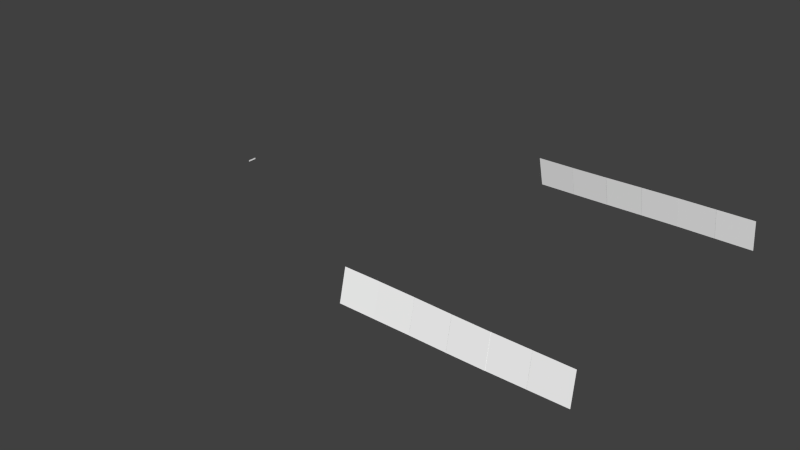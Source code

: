 # Source: immat.blend  (saved by Blender 2.79.0; exported with 4.5.12 LTS)
import bpy
from mathutils import Matrix  # noqa: F401  (used for matrix-valued properties, if any)

bpy.ops.wm.read_factory_settings(use_empty=True)
scene = bpy.context.scene
scene.name = 'Scene'

# ---- collections
col_collection_1 = bpy.data.collections.new('Collection 1'); scene.collection.children.link(col_collection_1)
col_collection_11 = bpy.data.collections.new('Collection 11'); scene.collection.children.link(col_collection_11)

# ---- materials (node trees are filled in below, after node groups)
mat_defaultwhite_007 = bpy.data.materials.new('DefaultWhite.007')
mat_defaultwhite_007.alpha_threshold = 0.0
mat_defaultwhite_007.use_transparent_shadow = False
mat_defaultwhite_007.diffuse_color = (1.0, 1.0, 1.0, 1.0)
mat_defaultwhite_007.specular_color = (0.5, 0.5, 0.5)
mat_defaultwhite_007.roughness = 0.5
mat_defaultwhite_007.specular_intensity = 1.0
mat_defaultwhite_006 = bpy.data.materials.new('DefaultWhite.006')
mat_defaultwhite_006.alpha_threshold = 0.0
mat_defaultwhite_006.use_transparent_shadow = False
mat_defaultwhite_006.diffuse_color = (1.0, 1.0, 1.0, 1.0)
mat_defaultwhite_006.specular_color = (0.5, 0.5, 0.5)
mat_defaultwhite_006.roughness = 0.5
mat_defaultwhite_006.specular_intensity = 1.0

# ---- node groups
ng_auto_smooth = bpy.data.node_groups.new('Auto Smooth', 'GeometryNodeTree')
_s = ng_auto_smooth.interface.new_socket(name='Geometry', in_out='OUTPUT', socket_type='NodeSocketGeometry')
_s = ng_auto_smooth.interface.new_socket(name='Geometry', in_out='INPUT', socket_type='NodeSocketGeometry')
_s = ng_auto_smooth.interface.new_socket(name='Angle', in_out='INPUT', socket_type='NodeSocketFloat')
_s.subtype = 'ANGLE'
_s.min_value = 0.0
_s.max_value = 3.142
ng_auto_smooth.is_modifier = True
_N = ng_auto_smooth.nodes; _L = ng_auto_smooth.links
n0 = _N.new('NodeGroupOutput'); n0.name = 'Group Output'; n0.location = (480, -100)
n1 = _N.new('NodeGroupInput'); n1.name = 'Group Input'; n1.location = (-420, -300)
n2 = _N.new('NodeGroupInput'); n2.name = 'Group Input.001'; n2.location = (-60, -100)
n3 = _N.new('GeometryNodeSetShadeSmooth'); n3.name = 'Set Shade Smooth'; n3.location = (120, -100)
n3.domain = 'EDGE'
n4 = _N.new('GeometryNodeSetShadeSmooth'); n4.name = 'Set Shade Smooth.001'; n4.location = (300, -100)
n5 = _N.new('GeometryNodeInputMeshEdgeAngle'); n5.name = 'Edge Angle'; n5.location = (-420, -220)
n6 = _N.new('GeometryNodeInputEdgeSmooth'); n6.name = 'Is Edge Smooth'; n6.location = (-60, -160)
n7 = _N.new('GeometryNodeInputShadeSmooth'); n7.name = 'Is Face Smooth'; n7.location = (-240, -340)
n8 = _N.new('FunctionNodeBooleanMath'); n8.name = 'Boolean Math'; n8.location = (-60, -220)
n9 = _N.new('FunctionNodeCompare'); n9.name = 'Compare'; n9.location = (-240, -180)
n9.operation = 'LESS_EQUAL'
_L.new(n5.outputs[0], n9.inputs[0])
_L.new(n4.outputs[0], n0.inputs[0])
_L.new(n1.outputs[1], n9.inputs[1])
_L.new(n9.outputs[0], n8.inputs[0])
_L.new(n7.outputs[0], n8.inputs[1])
_L.new(n2.outputs[0], n3.inputs[0])
_L.new(n6.outputs[0], n3.inputs[1])
_L.new(n3.outputs[0], n4.inputs[0])
_L.new(n8.outputs[0], n3.inputs[2])
n0.is_active_output = True

# ---- material node trees

# ---- world
world_world = bpy.data.worlds.new('World'); scene.world = world_world
world_world.color = (0.05088, 0.05088, 0.05088)
world_world.use_sun_shadow = False
world_world.sun_shadow_jitter_overblur = 0.0
world_world.cycles.sampling_method = 'NONE'
world_world.cycles.sample_map_resolution = 256

# ---- meshes
me_imatpanel6 = bpy.data.meshes.new('ImatPanel6')
me_imatpanel6.from_pydata([(0.0, 0.005986, 0.00564), (0.0, -0.005986, 0.00564), (0.0, -0.005986, -0.00564), (0.0, 0.005986, -0.00564)], [], [(3, 0, 1, 2)])
_uv = me_imatpanel6.uv_layers.new(name='UVMap')
_uv.uv.foreach_set('vector', [0.02246, 0.875, -0.001953, 0.875, -0.001953, 0.1875, 0.02246, 0.1875])
me_imatpanel6.materials.append(mat_defaultwhite_007)
me_imatpanel6.use_remesh_preserve_volume = False
me_imatpanel6.use_remesh_preserve_attributes = False
me_imatpanel6.use_mirror_vertex_groups = False
me_imatpanel6.update()
me_imatpanel5 = bpy.data.meshes.new('ImatPanel5')
me_imatpanel5.from_pydata([(0.0, 0.005986, -0.00564), (0.0, 0.005986, 0.00564), (0.0, -0.005986, 0.00564), (0.0, -0.005986, -0.00564)], [], [(0, 1, 2, 3)])
_uv = me_imatpanel5.uv_layers.new(name='UVMap')
_uv.uv.foreach_set('vector', [0.02246, 0.875, -0.001953, 0.875, -0.001953, 0.1875, 0.02246, 0.1875])
me_imatpanel5.materials.append(mat_defaultwhite_007)
me_imatpanel5.use_remesh_preserve_volume = False
me_imatpanel5.use_remesh_preserve_attributes = False
me_imatpanel5.use_mirror_vertex_groups = False
me_imatpanel5.update()
me_imatpanel4 = bpy.data.meshes.new('ImatPanel4')
me_imatpanel4.from_pydata([(0.0, 0.005986, -0.00564), (0.0, 0.005986, 0.00564), (0.0, -0.005986, 0.00564), (0.0, -0.005986, -0.00564)], [], [(0, 1, 2, 3)])
_uv = me_imatpanel4.uv_layers.new(name='UVMap')
_uv.uv.foreach_set('vector', [0.02246, 0.875, -0.001953, 0.875, -0.001953, 0.1875, 0.02246, 0.1875])
me_imatpanel4.materials.append(mat_defaultwhite_007)
me_imatpanel4.use_remesh_preserve_volume = False
me_imatpanel4.use_remesh_preserve_attributes = False
me_imatpanel4.use_mirror_vertex_groups = False
me_imatpanel4.update()
me_imatpanel3 = bpy.data.meshes.new('ImatPanel3')
me_imatpanel3.from_pydata([(0.0, 0.005986, -0.00564), (0.0, 0.005986, 0.00564), (0.0, -0.005986, 0.00564), (0.0, -0.005986, -0.00564)], [], [(0, 1, 2, 3)])
_uv = me_imatpanel3.uv_layers.new(name='UVMap')
_uv.uv.foreach_set('vector', [0.02246, 0.875, -0.001953, 0.875, -0.001953, 0.1875, 0.02246, 0.1875])
me_imatpanel3.materials.append(mat_defaultwhite_007)
me_imatpanel3.use_remesh_preserve_volume = False
me_imatpanel3.use_remesh_preserve_attributes = False
me_imatpanel3.use_mirror_vertex_groups = False
me_imatpanel3.update()
me_imatpanel2 = bpy.data.meshes.new('ImatPanel2')
me_imatpanel2.from_pydata([(0.0, 0.005986, -0.00564), (0.0, 0.005986, 0.00564), (0.0, -0.005986, 0.00564), (0.0, -0.005986, -0.00564)], [], [(0, 1, 2, 3)])
_uv = me_imatpanel2.uv_layers.new(name='UVMap')
_uv.uv.foreach_set('vector', [0.02246, 0.875, -0.001953, 0.875, -0.001953, 0.1875, 0.02246, 0.1875])
me_imatpanel2.materials.append(mat_defaultwhite_007)
me_imatpanel2.use_remesh_preserve_volume = False
me_imatpanel2.use_remesh_preserve_attributes = False
me_imatpanel2.use_mirror_vertex_groups = False
me_imatpanel2.update()
me_imatpanel1 = bpy.data.meshes.new('ImatPanel1')
me_imatpanel1.from_pydata([(0.0, 0.005986, -0.00564), (0.0, -0.005986, -0.00564), (0.0, 0.005986, 0.00564), (0.0, -0.005986, 0.00564)], [], [(0, 2, 3, 1)])
_uv = me_imatpanel1.uv_layers.new(name='UVMap')
_uv.uv.foreach_set('vector', [0.02246, 0.875, -0.001953, 0.875, -0.001953, 0.1875, 0.02246, 0.1875])
me_imatpanel1.materials.append(mat_defaultwhite_007)
me_imatpanel1.use_remesh_preserve_volume = False
me_imatpanel1.use_remesh_preserve_attributes = False
me_imatpanel1.use_mirror_vertex_groups = False
me_imatpanel1.update()
me_imatfuselager6 = bpy.data.meshes.new('ImatFuselageR6')
me_imatfuselager6.from_pydata([(0.1268, -0.1071, -0.02769), (-0.1268, 0.1071, 0.02769), (0.1268, 0.1071, 0.02394), (-0.1268, -0.1071, -0.02394)], [], [(2, 0, 3, 1)])
me_imatfuselager6.polygons.foreach_set('use_smooth', [True] * 1)
_uv = me_imatfuselager6.uv_layers.new(name='UVMap')
_uv.uv.foreach_set('vector', [-0.001953, 0.875, -0.001953, 0.1875, 0.02246, 0.1875, 0.02246, 0.875])
me_imatfuselager6.materials.append(mat_defaultwhite_006)
me_imatfuselager6.use_remesh_preserve_volume = False
me_imatfuselager6.use_remesh_preserve_attributes = False
me_imatfuselager6.use_mirror_vertex_groups = False
me_imatfuselager6.update()
me_imatfuselager5 = bpy.data.meshes.new('ImatFuselageR5')
me_imatfuselager5.from_pydata([(-0.1268, -0.1071, -0.02298), (0.1268, -0.1071, -0.02673), (-0.1268, 0.1071, 0.02864), (0.1268, 0.1071, 0.02107)], [], [(0, 2, 3, 1)])
me_imatfuselager5.polygons.foreach_set('use_smooth', [True] * 1)
_uv = me_imatfuselager5.uv_layers.new(name='UVMap')
_uv.uv.foreach_set('vector', [0.02246, 0.1875, 0.02246, 0.875, -0.001953, 0.875, -0.001953, 0.1875])
me_imatfuselager5.materials.append(mat_defaultwhite_006)
me_imatfuselager5.use_remesh_preserve_volume = False
me_imatfuselager5.use_remesh_preserve_attributes = False
me_imatfuselager5.use_mirror_vertex_groups = False
me_imatfuselager5.update()
me_imatfuselager4 = bpy.data.meshes.new('ImatFuselageR4')
me_imatfuselager4.from_pydata([(-0.1268, -0.1071, -0.01999), (0.1268, -0.1071, -0.02571), (-0.1268, 0.1071, 0.0278), (0.1268, 0.1071, 0.01789)], [], [(0, 2, 3, 1)])
me_imatfuselager4.polygons.foreach_set('use_smooth', [True] * 1)
_uv = me_imatfuselager4.uv_layers.new(name='UVMap')
_uv.uv.foreach_set('vector', [0.02246, 0.1875, 0.02246, 0.875, -0.001953, 0.875, -0.001953, 0.1875])
me_imatfuselager4.materials.append(mat_defaultwhite_006)
me_imatfuselager4.use_remesh_preserve_volume = False
me_imatfuselager4.use_remesh_preserve_attributes = False
me_imatfuselager4.use_mirror_vertex_groups = False
me_imatfuselager4.update()
me_imatfuselager3 = bpy.data.meshes.new('ImatFuselageR3')
me_imatfuselager3.from_pydata([(0.1268, -0.1071, -0.02263), (-0.1268, -0.1071, -0.01887), (-0.1268, 0.1071, 0.02472), (0.1268, 0.1071, 0.01677)], [], [(3, 0, 1, 2)])
me_imatfuselager3.polygons.foreach_set('use_smooth', [True] * 1)
_uv = me_imatfuselager3.uv_layers.new(name='UVMap')
_uv.uv.foreach_set('vector', [-0.001953, 0.875, -0.001953, 0.1875, 0.02246, 0.1875, 0.02246, 0.875])
me_imatfuselager3.materials.append(mat_defaultwhite_006)
me_imatfuselager3.use_remesh_preserve_volume = False
me_imatfuselager3.use_remesh_preserve_attributes = False
me_imatfuselager3.use_mirror_vertex_groups = False
me_imatfuselager3.update()
me_imatfuselager2 = bpy.data.meshes.new('ImatFuselageR2')
me_imatfuselager2.from_pydata([(0.1268, -0.1071, -0.01849), (-0.1268, -0.1071, -0.01881), (0.1268, 0.1071, 0.01671), (-0.1268, 0.1071, 0.02059)], [], [(0, 1, 3, 2)])
me_imatfuselager2.polygons.foreach_set('use_smooth', [True] * 1)
_uv = me_imatfuselager2.uv_layers.new(name='UVMap')
_uv.uv.foreach_set('vector', [-0.001953, 0.1875, 0.02246, 0.1875, 0.02246, 0.875, -0.001953, 0.875])
me_imatfuselager2.materials.append(mat_defaultwhite_006)
me_imatfuselager2.use_remesh_preserve_volume = False
me_imatfuselager2.use_remesh_preserve_attributes = False
me_imatfuselager2.use_mirror_vertex_groups = False
me_imatfuselager2.update()
me_imatfuselager1 = bpy.data.meshes.new('ImatFuselageR1')
me_imatfuselager1.from_pydata([(0.1268, 0.1071, 0.01462), (-0.1268, -0.1071, -0.01671), (0.1268, -0.1071, -0.01639), (-0.1268, 0.1071, 0.01849)], [], [(3, 0, 2, 1)])
me_imatfuselager1.polygons.foreach_set('use_smooth', [True] * 1)
_uv = me_imatfuselager1.uv_layers.new(name='UVMap')
_uv.uv.foreach_set('vector', [0.02246, 0.875, -0.001953, 0.875, -0.001953, 0.1875, 0.02246, 0.1875])
me_imatfuselager1.materials.append(mat_defaultwhite_006)
me_imatfuselager1.use_remesh_preserve_volume = False
me_imatfuselager1.use_remesh_preserve_attributes = False
me_imatfuselager1.use_mirror_vertex_groups = False
me_imatfuselager1.update()
me_imatfuselagel6 = bpy.data.meshes.new('ImatFuselageL6')
me_imatfuselagel6.from_pydata([(0.1268, 0.1071, -0.01462), (-0.1268, -0.1071, 0.01671), (0.1268, -0.1071, 0.01639), (-0.1268, 0.1071, -0.01849)], [], [(2, 0, 3, 1)])
me_imatfuselagel6.polygons.foreach_set('use_smooth', [True] * 1)
_uv = me_imatfuselagel6.uv_layers.new(name='UVMap')
_uv.uv.foreach_set('vector', [0.02246, 0.1875, 0.02246, 0.875, -0.001953, 0.875, -0.001953, 0.1875])
me_imatfuselagel6.materials.append(mat_defaultwhite_006)
me_imatfuselagel6.use_remesh_preserve_volume = False
me_imatfuselagel6.use_remesh_preserve_attributes = False
me_imatfuselagel6.use_mirror_vertex_groups = False
me_imatfuselagel6.update()
me_imatfuselagel5 = bpy.data.meshes.new('ImatFuselageL5')
me_imatfuselagel5.from_pydata([(0.1268, -0.1071, 0.01849), (-0.1268, -0.1071, 0.01881), (0.1268, 0.1071, -0.01671), (-0.1268, 0.1071, -0.02059)], [], [(0, 2, 3, 1)])
me_imatfuselagel5.polygons.foreach_set('use_smooth', [True] * 1)
_uv = me_imatfuselagel5.uv_layers.new(name='UVMap')
_uv.uv.foreach_set('vector', [0.02246, 0.1875, 0.02246, 0.875, -0.001953, 0.875, -0.001953, 0.1875])
me_imatfuselagel5.materials.append(mat_defaultwhite_006)
me_imatfuselagel5.use_remesh_preserve_volume = False
me_imatfuselagel5.use_remesh_preserve_attributes = False
me_imatfuselagel5.use_mirror_vertex_groups = False
me_imatfuselagel5.update()
me_imatfuselagel4 = bpy.data.meshes.new('ImatFuselageL4')
me_imatfuselagel4.from_pydata([(0.1268, -0.1071, 0.02263), (-0.1268, -0.1071, 0.01887), (-0.1268, 0.1071, -0.02472), (0.1268, 0.1071, -0.01677)], [], [(1, 0, 3, 2)])
me_imatfuselagel4.polygons.foreach_set('use_smooth', [True] * 1)
_uv = me_imatfuselagel4.uv_layers.new(name='UVMap')
_uv.uv.foreach_set('vector', [-0.001953, 0.1875, 0.02246, 0.1875, 0.02246, 0.875, -0.001953, 0.875])
me_imatfuselagel4.materials.append(mat_defaultwhite_006)
me_imatfuselagel4.use_remesh_preserve_volume = False
me_imatfuselagel4.use_remesh_preserve_attributes = False
me_imatfuselagel4.use_mirror_vertex_groups = False
me_imatfuselagel4.update()
me_imatfuselagel3 = bpy.data.meshes.new('ImatFuselageL3')
me_imatfuselagel3.from_pydata([(-0.1268, -0.1071, 0.01999), (0.1268, -0.1071, 0.02571), (-0.1268, 0.1071, -0.0278), (0.1268, 0.1071, -0.01789)], [], [(0, 1, 3, 2)])
me_imatfuselagel3.polygons.foreach_set('use_smooth', [True] * 1)
_uv = me_imatfuselagel3.uv_layers.new(name='UVMap')
_uv.uv.foreach_set('vector', [-0.001953, 0.1875, 0.02246, 0.1875, 0.02246, 0.875, -0.001953, 0.875])
me_imatfuselagel3.materials.append(mat_defaultwhite_006)
me_imatfuselagel3.use_remesh_preserve_volume = False
me_imatfuselagel3.use_remesh_preserve_attributes = False
me_imatfuselagel3.use_mirror_vertex_groups = False
me_imatfuselagel3.update()
me_imatfuselagel2 = bpy.data.meshes.new('ImatFuselageL2')
me_imatfuselagel2.from_pydata([(-0.1268, -0.1071, 0.02298), (0.1268, -0.1071, 0.02673), (-0.1268, 0.1071, -0.02864), (0.1268, 0.1071, -0.02107)], [], [(0, 1, 3, 2)])
me_imatfuselagel2.polygons.foreach_set('use_smooth', [True] * 1)
_uv = me_imatfuselagel2.uv_layers.new(name='UVMap')
_uv.uv.foreach_set('vector', [-0.001953, 0.1875, 0.02246, 0.1875, 0.02246, 0.875, -0.001953, 0.875])
me_imatfuselagel2.materials.append(mat_defaultwhite_006)
me_imatfuselagel2.use_remesh_preserve_volume = False
me_imatfuselagel2.use_remesh_preserve_attributes = False
me_imatfuselagel2.use_mirror_vertex_groups = False
me_imatfuselagel2.update()
me_imatfuselagel1 = bpy.data.meshes.new('ImatFuselageL1')
me_imatfuselagel1.from_pydata([(0.1268, -0.1071, 0.02769), (-0.1268, 0.1071, -0.02769), (0.1268, 0.1071, -0.02394), (-0.1268, -0.1071, 0.02394)], [], [(3, 0, 2, 1)])
me_imatfuselagel1.polygons.foreach_set('use_smooth', [True] * 1)
_uv = me_imatfuselagel1.uv_layers.new(name='UVMap')
_uv.uv.foreach_set('vector', [-0.001953, 0.1875, 0.02246, 0.1875, 0.02246, 0.875, -0.001953, 0.875])
me_imatfuselagel1.materials.append(mat_defaultwhite_006)
me_imatfuselagel1.use_remesh_preserve_volume = False
me_imatfuselagel1.use_remesh_preserve_attributes = False
me_imatfuselagel1.use_mirror_vertex_groups = False
me_imatfuselagel1.update()

# ---- objects
ob_imatpanel6 = bpy.data.objects.new('ImatPanel6', me_imatpanel6)
ob_imatpanel5 = bpy.data.objects.new('ImatPanel5', me_imatpanel5)
ob_imatpanel4 = bpy.data.objects.new('ImatPanel4', me_imatpanel4)
ob_imatpanel3 = bpy.data.objects.new('ImatPanel3', me_imatpanel3)
ob_imatpanel2 = bpy.data.objects.new('ImatPanel2', me_imatpanel2)
ob_imatpanel1 = bpy.data.objects.new('ImatPanel1', me_imatpanel1)
ob_imatfuselager6 = bpy.data.objects.new('ImatFuselageR6', me_imatfuselager6)
ob_imatfuselager5 = bpy.data.objects.new('ImatFuselageR5', me_imatfuselager5)
ob_imatfuselager4 = bpy.data.objects.new('ImatFuselageR4', me_imatfuselager4)
ob_imatfuselager3 = bpy.data.objects.new('ImatFuselageR3', me_imatfuselager3)
ob_imatfuselager2 = bpy.data.objects.new('ImatFuselageR2', me_imatfuselager2)
ob_imatfuselager1 = bpy.data.objects.new('ImatFuselageR1', me_imatfuselager1)
ob_imatfuselagel6 = bpy.data.objects.new('ImatFuselageL6', me_imatfuselagel6)
ob_imatfuselagel5 = bpy.data.objects.new('ImatFuselageL5', me_imatfuselagel5)
ob_imatfuselagel4 = bpy.data.objects.new('ImatFuselageL4', me_imatfuselagel4)
ob_imatfuselagel3 = bpy.data.objects.new('ImatFuselageL3', me_imatfuselagel3)
ob_imatfuselagel2 = bpy.data.objects.new('ImatFuselageL2', me_imatfuselagel2)
ob_imatfuselagel1 = bpy.data.objects.new('ImatFuselageL1', me_imatfuselagel1)

# ---- transforms, parenting, visibility, modifiers, constraints
ob_imatpanel6.location = (-9.392, 0.5335, -1.357)
ob_imatpanel6.rotation_euler = (1.571, -0.0, 0.0)
ob_imatpanel6.show_transparent = True
ob_imatpanel6.lineart.crease_threshold = 0.0
_m = ob_imatpanel6.modifiers.new('Auto Smooth', 'NODES')
_m.node_group = ng_auto_smooth
_gi = [s.identifier for s in ng_auto_smooth.interface.items_tree if s.item_type == 'SOCKET' and s.in_out == 'INPUT']
_m[_gi[1]] = 3.142  # Angle
ob_imatpanel5.location = (-9.392, 0.5222, -1.357)
ob_imatpanel5.rotation_euler = (1.571, -0.0, 0.0)
ob_imatpanel5.show_transparent = True
ob_imatpanel5.lineart.crease_threshold = 0.0
_m = ob_imatpanel5.modifiers.new('Auto Smooth', 'NODES')
_m.node_group = ng_auto_smooth
_gi = [s.identifier for s in ng_auto_smooth.interface.items_tree if s.item_type == 'SOCKET' and s.in_out == 'INPUT']
_m[_gi[1]] = 3.142  # Angle
ob_imatpanel4.location = (-9.392, 0.5109, -1.357)
ob_imatpanel4.rotation_euler = (1.571, -0.0, 0.0)
ob_imatpanel4.show_transparent = True
ob_imatpanel4.lineart.crease_threshold = 0.0
_m = ob_imatpanel4.modifiers.new('Auto Smooth', 'NODES')
_m.node_group = ng_auto_smooth
_gi = [s.identifier for s in ng_auto_smooth.interface.items_tree if s.item_type == 'SOCKET' and s.in_out == 'INPUT']
_m[_gi[1]] = 3.142  # Angle
ob_imatpanel3.location = (-9.392, 0.4996, -1.357)
ob_imatpanel3.rotation_euler = (1.571, -0.0, 0.0)
ob_imatpanel3.show_transparent = True
ob_imatpanel3.lineart.crease_threshold = 0.0
_m = ob_imatpanel3.modifiers.new('Auto Smooth', 'NODES')
_m.node_group = ng_auto_smooth
_gi = [s.identifier for s in ng_auto_smooth.interface.items_tree if s.item_type == 'SOCKET' and s.in_out == 'INPUT']
_m[_gi[1]] = 3.142  # Angle
ob_imatpanel2.location = (-9.392, 0.4884, -1.357)
ob_imatpanel2.rotation_euler = (1.571, -0.0, 0.0)
ob_imatpanel2.show_transparent = True
ob_imatpanel2.lineart.crease_threshold = 0.0
_m = ob_imatpanel2.modifiers.new('Auto Smooth', 'NODES')
_m.node_group = ng_auto_smooth
_gi = [s.identifier for s in ng_auto_smooth.interface.items_tree if s.item_type == 'SOCKET' and s.in_out == 'INPUT']
_m[_gi[1]] = 3.142  # Angle
ob_imatpanel1.location = (-9.392, 0.4771, -1.357)
ob_imatpanel1.rotation_euler = (1.571, -0.0, 0.0)
ob_imatpanel1.show_transparent = True
ob_imatpanel1.lineart.crease_threshold = 0.0
_m = ob_imatpanel1.modifiers.new('Auto Smooth', 'NODES')
_m.node_group = ng_auto_smooth
_gi = [s.identifier for s in ng_auto_smooth.interface.items_tree if s.item_type == 'SOCKET' and s.in_out == 'INPUT']
_m[_gi[1]] = 3.142  # Angle
ob_imatfuselager6.location = (-6.909, 1.004, -0.9479)
ob_imatfuselager6.rotation_euler = (1.571, -0.0, 0.0)
ob_imatfuselager6.show_transparent = True
ob_imatfuselager6.lineart.crease_threshold = 0.0
_m = ob_imatfuselager6.modifiers.new('Auto Smooth', 'NODES')
_m.node_group = ng_auto_smooth
_gi = [s.identifier for s in ng_auto_smooth.interface.items_tree if s.item_type == 'SOCKET' and s.in_out == 'INPUT']
_m[_gi[1]] = 3.142  # Angle
ob_imatfuselager5.location = (-6.656, 1.008, -0.9479)
ob_imatfuselager5.rotation_euler = (1.571, -0.0, 0.0)
ob_imatfuselager5.show_transparent = True
ob_imatfuselager5.lineart.crease_threshold = 0.0
_m = ob_imatfuselager5.modifiers.new('Auto Smooth', 'NODES')
_m.node_group = ng_auto_smooth
_gi = [s.identifier for s in ng_auto_smooth.interface.items_tree if s.item_type == 'SOCKET' and s.in_out == 'INPUT']
_m[_gi[1]] = 3.142  # Angle
ob_imatfuselager4.location = (-6.402, 1.015, -0.9479)
ob_imatfuselager4.rotation_euler = (1.571, -0.0, 0.0)
ob_imatfuselager4.show_transparent = True
ob_imatfuselager4.lineart.crease_threshold = 0.0
_m = ob_imatfuselager4.modifiers.new('Auto Smooth', 'NODES')
_m.node_group = ng_auto_smooth
_gi = [s.identifier for s in ng_auto_smooth.interface.items_tree if s.item_type == 'SOCKET' and s.in_out == 'INPUT']
_m[_gi[1]] = 3.142  # Angle
ob_imatfuselager3.location = (-6.148, 1.022, -0.9479)
ob_imatfuselager3.rotation_euler = (1.571, -0.0, 0.0)
ob_imatfuselager3.show_transparent = True
ob_imatfuselager3.lineart.crease_threshold = 0.0
_m = ob_imatfuselager3.modifiers.new('Auto Smooth', 'NODES')
_m.node_group = ng_auto_smooth
_gi = [s.identifier for s in ng_auto_smooth.interface.items_tree if s.item_type == 'SOCKET' and s.in_out == 'INPUT']
_m[_gi[1]] = 3.142  # Angle
ob_imatfuselager2.location = (-5.895, 1.026, -0.9479)
ob_imatfuselager2.rotation_euler = (1.571, -0.0, 0.0)
ob_imatfuselager2.show_transparent = True
ob_imatfuselager2.lineart.crease_threshold = 0.0
_m = ob_imatfuselager2.modifiers.new('Auto Smooth', 'NODES')
_m.node_group = ng_auto_smooth
_gi = [s.identifier for s in ng_auto_smooth.interface.items_tree if s.item_type == 'SOCKET' and s.in_out == 'INPUT']
_m[_gi[1]] = 3.142  # Angle
ob_imatfuselager1.location = (-5.641, 1.028, -0.9479)
ob_imatfuselager1.rotation_euler = (1.571, -0.0, 0.0)
ob_imatfuselager1.show_transparent = True
ob_imatfuselager1.lineart.crease_threshold = 0.0
_m = ob_imatfuselager1.modifiers.new('Auto Smooth', 'NODES')
_m.node_group = ng_auto_smooth
_gi = [s.identifier for s in ng_auto_smooth.interface.items_tree if s.item_type == 'SOCKET' and s.in_out == 'INPUT']
_m[_gi[1]] = 3.142  # Angle
ob_imatfuselagel6.location = (-5.641, -1.027, -0.9479)
ob_imatfuselagel6.rotation_euler = (1.571, -0.0, 0.0)
ob_imatfuselagel6.show_transparent = True
ob_imatfuselagel6.lineart.crease_threshold = 0.0
_m = ob_imatfuselagel6.modifiers.new('Auto Smooth', 'NODES')
_m.node_group = ng_auto_smooth
_gi = [s.identifier for s in ng_auto_smooth.interface.items_tree if s.item_type == 'SOCKET' and s.in_out == 'INPUT']
_m[_gi[1]] = 3.142  # Angle
ob_imatfuselagel5.location = (-5.895, -1.025, -0.9479)
ob_imatfuselagel5.rotation_euler = (1.571, -0.0, 0.0)
ob_imatfuselagel5.show_transparent = True
ob_imatfuselagel5.lineart.crease_threshold = 0.0
_m = ob_imatfuselagel5.modifiers.new('Auto Smooth', 'NODES')
_m.node_group = ng_auto_smooth
_gi = [s.identifier for s in ng_auto_smooth.interface.items_tree if s.item_type == 'SOCKET' and s.in_out == 'INPUT']
_m[_gi[1]] = 3.142  # Angle
ob_imatfuselagel4.location = (-6.148, -1.022, -0.9479)
ob_imatfuselagel4.rotation_euler = (1.571, -0.0, 0.0)
ob_imatfuselagel4.show_transparent = True
ob_imatfuselagel4.lineart.crease_threshold = 0.0
_m = ob_imatfuselagel4.modifiers.new('Auto Smooth', 'NODES')
_m.node_group = ng_auto_smooth
_gi = [s.identifier for s in ng_auto_smooth.interface.items_tree if s.item_type == 'SOCKET' and s.in_out == 'INPUT']
_m[_gi[1]] = 3.142  # Angle
ob_imatfuselagel3.location = (-6.402, -1.015, -0.9479)
ob_imatfuselagel3.rotation_euler = (1.571, -0.0, 0.0)
ob_imatfuselagel3.show_transparent = True
ob_imatfuselagel3.lineart.crease_threshold = 0.0
_m = ob_imatfuselagel3.modifiers.new('Auto Smooth', 'NODES')
_m.node_group = ng_auto_smooth
_gi = [s.identifier for s in ng_auto_smooth.interface.items_tree if s.item_type == 'SOCKET' and s.in_out == 'INPUT']
_m[_gi[1]] = 3.142  # Angle
ob_imatfuselagel2.location = (-6.656, -1.008, -0.9479)
ob_imatfuselagel2.rotation_euler = (1.571, -0.0, 0.0)
ob_imatfuselagel2.show_transparent = True
ob_imatfuselagel2.lineart.crease_threshold = 0.0
_m = ob_imatfuselagel2.modifiers.new('Auto Smooth', 'NODES')
_m.node_group = ng_auto_smooth
_gi = [s.identifier for s in ng_auto_smooth.interface.items_tree if s.item_type == 'SOCKET' and s.in_out == 'INPUT']
_m[_gi[1]] = 3.142  # Angle
ob_imatfuselagel1.location = (-6.909, -1.003, -0.9479)
ob_imatfuselagel1.rotation_euler = (1.571, -0.0, 0.0)
ob_imatfuselagel1.show_transparent = True
ob_imatfuselagel1.lineart.crease_threshold = 0.0
_m = ob_imatfuselagel1.modifiers.new('Auto Smooth', 'NODES')
_m.node_group = ng_auto_smooth
_gi = [s.identifier for s in ng_auto_smooth.interface.items_tree if s.item_type == 'SOCKET' and s.in_out == 'INPUT']
_m[_gi[1]] = 3.142  # Angle

# ---- collection membership
col_collection_1.objects.link(ob_imatpanel6)
col_collection_1.objects.link(ob_imatpanel5)
col_collection_1.objects.link(ob_imatpanel4)
col_collection_1.objects.link(ob_imatpanel3)
col_collection_1.objects.link(ob_imatpanel2)
col_collection_1.objects.link(ob_imatpanel1)
col_collection_1.objects.link(ob_imatfuselager6)
col_collection_1.objects.link(ob_imatfuselager5)
col_collection_1.objects.link(ob_imatfuselager4)
col_collection_1.objects.link(ob_imatfuselager3)
col_collection_1.objects.link(ob_imatfuselager2)
col_collection_1.objects.link(ob_imatfuselager1)
col_collection_1.objects.link(ob_imatfuselagel6)
col_collection_1.objects.link(ob_imatfuselagel5)
col_collection_1.objects.link(ob_imatfuselagel4)
col_collection_1.objects.link(ob_imatfuselagel3)
col_collection_1.objects.link(ob_imatfuselagel2)
col_collection_1.objects.link(ob_imatfuselagel1)
col_collection_11.objects.link(ob_imatpanel6)
col_collection_11.objects.link(ob_imatpanel5)
col_collection_11.objects.link(ob_imatpanel4)
col_collection_11.objects.link(ob_imatpanel3)
col_collection_11.objects.link(ob_imatpanel2)
col_collection_11.objects.link(ob_imatpanel1)
col_collection_11.objects.link(ob_imatfuselager6)
col_collection_11.objects.link(ob_imatfuselager5)
col_collection_11.objects.link(ob_imatfuselager4)
col_collection_11.objects.link(ob_imatfuselager3)
col_collection_11.objects.link(ob_imatfuselager2)
col_collection_11.objects.link(ob_imatfuselager1)
col_collection_11.objects.link(ob_imatfuselagel6)
col_collection_11.objects.link(ob_imatfuselagel5)
col_collection_11.objects.link(ob_imatfuselagel4)
col_collection_11.objects.link(ob_imatfuselagel3)
col_collection_11.objects.link(ob_imatfuselagel2)
col_collection_11.objects.link(ob_imatfuselagel1)

# ---- scene / render settings (as saved in the file)
scene.frame_start = 1; scene.frame_end = 250; scene.frame_set(0)
scene.render.engine = 'BLENDER_EEVEE_NEXT'
scene.render.image_settings.color_mode = 'RGB'
scene.render.image_settings.compression = 90
scene.render.resolution_percentage = 50
scene.render.dither_intensity = 0.0
scene.render.bake_margin = 2
scene.render.bake_bias = 0.0
scene.cycles.use_denoising = False
scene.cycles.samples = 10
scene.cycles.sampling_pattern = 'TABULATED_SOBOL'
scene.cycles.light_sampling_threshold = 0.0
scene.cycles.use_adaptive_sampling = False
scene.cycles.use_light_tree = False
scene.cycles.blur_glossy = 0.0
scene.cycles.volume_bounces = 1
scene.cycles.pixel_filter_type = 'GAUSSIAN'
scene.cycles.sample_clamp_indirect = 0.0
scene.view_settings.view_transform = 'Standard'
bpy.context.view_layer.update()

# ---- added for rendering (the .blend has no active camera and no usable light): camera, sun
cam_auto = bpy.data.cameras.new('AutoCamera')
cam_auto.lens = 50.0
cam_auto.sensor_width = 36.0
cam_auto.clip_end = 1000.0
ob_auto_camera = bpy.data.objects.new('AutoCamera', cam_auto)
scene.collection.objects.link(ob_auto_camera)
ob_auto_camera.location = (-3.34926, -4.92405, 2.18089)
ob_auto_camera.rotation_euler = (1.09748, -7.21219e-08, 0.694738)
scene.camera = ob_auto_camera
light_auto_sun = bpy.data.lights.new('AutoSun', 'SUN')
light_auto_sun.energy = 3.0
light_auto_sun.angle = 0.0523599
ob_auto_sun = bpy.data.objects.new('AutoSun', light_auto_sun)
scene.collection.objects.link(ob_auto_sun)
ob_auto_sun.rotation_euler = (0.872665, 0.174533, 0.523599)
bpy.context.view_layer.update()
